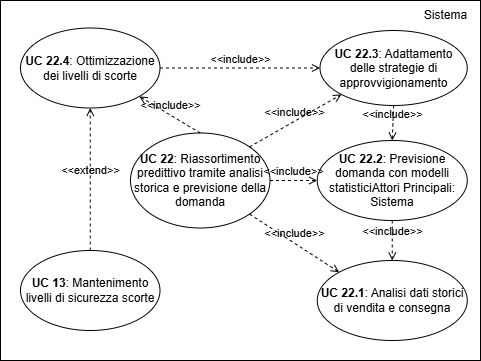

The diagram above was exported from draw.io. Its source (the exported page's mxGraphModel, read from the mxfile embedded in the PNG):
<mxGraphModel dx="1240" dy="540" grid="1" gridSize="10" guides="1" tooltips="1" connect="1" arrows="1" fold="1" page="1" pageScale="1" pageWidth="827" pageHeight="1169" math="0" shadow="0">
  <root>
    <mxCell id="0" />
    <mxCell id="1" parent="0" />
    <mxCell id="JbhOw5ztr49Xj75seoQT-1" value="" style="rounded=0;whiteSpace=wrap;html=1;" parent="1" vertex="1">
      <mxGeometry x="110" y="150" width="480" height="360" as="geometry" />
    </mxCell>
    <mxCell id="JbhOw5ztr49Xj75seoQT-2" value="&lt;b&gt;UC 22&lt;/b&gt;: Riassortimento predittivo tramite analisi storica e previsione della domanda" style="ellipse;whiteSpace=wrap;html=1;" parent="1" vertex="1">
      <mxGeometry x="240" y="282.5" width="139.5" height="95" as="geometry" />
    </mxCell>
    <mxCell id="JbhOw5ztr49Xj75seoQT-3" value="Sistema" style="text;html=1;align=center;verticalAlign=middle;resizable=0;points=[];autosize=1;strokeColor=none;fillColor=none;" parent="1" vertex="1">
      <mxGeometry x="520" y="150" width="70" height="30" as="geometry" />
    </mxCell>
    <mxCell id="JbhOw5ztr49Xj75seoQT-4" value="&lt;b&gt;UC 22.1&lt;/b&gt;: Analisi dati storici di vendita e consegna" style="ellipse;whiteSpace=wrap;html=1;" parent="1" vertex="1">
      <mxGeometry x="426.75" y="410" width="150" height="80" as="geometry" />
    </mxCell>
    <mxCell id="JbhOw5ztr49Xj75seoQT-5" value="&lt;b&gt;UC 22.3&lt;/b&gt;: Adattamento delle strategie di approvvigionamento" style="ellipse;whiteSpace=wrap;html=1;" parent="1" vertex="1">
      <mxGeometry x="429.5" y="180" width="147.25" height="75" as="geometry" />
    </mxCell>
    <mxCell id="JbhOw5ztr49Xj75seoQT-10" value="&lt;b&gt;UC 22.2&lt;/b&gt;: Previsione domanda con modelli statisticiAttori Principali: Sistema" style="ellipse;whiteSpace=wrap;html=1;" parent="1" vertex="1">
      <mxGeometry x="426.75" y="290" width="150" height="80" as="geometry" />
    </mxCell>
    <mxCell id="JbhOw5ztr49Xj75seoQT-14" value="&lt;b&gt;UC 22.4&lt;/b&gt;: Ottimizzazione dei livelli di scorte" style="ellipse;whiteSpace=wrap;html=1;" parent="1" vertex="1">
      <mxGeometry x="130" y="177.5" width="139.5" height="80" as="geometry" />
    </mxCell>
    <mxCell id="JbhOw5ztr49Xj75seoQT-21" value="&amp;lt;&amp;lt;include&amp;gt;&amp;gt;" style="html=1;verticalAlign=bottom;labelBackgroundColor=none;endArrow=open;endFill=0;dashed=1;rounded=0;exitX=0.5;exitY=1;exitDx=0;exitDy=0;entryX=0.5;entryY=0;entryDx=0;entryDy=0;" parent="1" source="JbhOw5ztr49Xj75seoQT-10" target="JbhOw5ztr49Xj75seoQT-4" edge="1">
      <mxGeometry width="160" relative="1" as="geometry">
        <mxPoint x="330" y="380" as="sourcePoint" />
        <mxPoint x="490" y="380" as="targetPoint" />
      </mxGeometry>
    </mxCell>
    <mxCell id="JbhOw5ztr49Xj75seoQT-23" value="&amp;lt;&amp;lt;include&amp;gt;&amp;gt;" style="html=1;verticalAlign=bottom;labelBackgroundColor=none;endArrow=open;endFill=0;dashed=1;rounded=0;exitX=0.5;exitY=1;exitDx=0;exitDy=0;entryX=0.5;entryY=0;entryDx=0;entryDy=0;" parent="1" source="JbhOw5ztr49Xj75seoQT-5" target="JbhOw5ztr49Xj75seoQT-10" edge="1">
      <mxGeometry width="160" relative="1" as="geometry">
        <mxPoint x="330" y="380" as="sourcePoint" />
        <mxPoint x="490" y="380" as="targetPoint" />
      </mxGeometry>
    </mxCell>
    <mxCell id="JbhOw5ztr49Xj75seoQT-24" value="&amp;lt;&amp;lt;include&amp;gt;&amp;gt;" style="html=1;verticalAlign=bottom;labelBackgroundColor=none;endArrow=open;endFill=0;dashed=1;rounded=0;exitX=1;exitY=0.5;exitDx=0;exitDy=0;entryX=0;entryY=0.5;entryDx=0;entryDy=0;" parent="1" source="JbhOw5ztr49Xj75seoQT-14" target="JbhOw5ztr49Xj75seoQT-5" edge="1">
      <mxGeometry width="160" relative="1" as="geometry">
        <mxPoint x="330" y="380" as="sourcePoint" />
        <mxPoint x="490" y="380" as="targetPoint" />
      </mxGeometry>
    </mxCell>
    <mxCell id="JbhOw5ztr49Xj75seoQT-25" value="&amp;lt;&amp;lt;include&amp;gt;&amp;gt;" style="html=1;verticalAlign=bottom;labelBackgroundColor=none;endArrow=open;endFill=0;dashed=1;rounded=0;entryX=1;entryY=1;entryDx=0;entryDy=0;exitX=0.5;exitY=0;exitDx=0;exitDy=0;" parent="1" source="JbhOw5ztr49Xj75seoQT-2" target="JbhOw5ztr49Xj75seoQT-14" edge="1">
      <mxGeometry x="-0.0105" width="160" relative="1" as="geometry">
        <mxPoint x="360" y="230" as="sourcePoint" />
        <mxPoint x="520" y="230" as="targetPoint" />
        <mxPoint as="offset" />
      </mxGeometry>
    </mxCell>
    <mxCell id="JbhOw5ztr49Xj75seoQT-26" value="&amp;lt;&amp;lt;include&amp;gt;&amp;gt;" style="html=1;verticalAlign=bottom;labelBackgroundColor=none;endArrow=open;endFill=0;dashed=1;rounded=0;entryX=0;entryY=1;entryDx=0;entryDy=0;exitX=1;exitY=0;exitDx=0;exitDy=0;" parent="1" source="JbhOw5ztr49Xj75seoQT-2" target="JbhOw5ztr49Xj75seoQT-5" edge="1">
      <mxGeometry x="-0.0105" width="160" relative="1" as="geometry">
        <mxPoint x="310" y="316" as="sourcePoint" />
        <mxPoint x="260" y="270" as="targetPoint" />
        <mxPoint as="offset" />
      </mxGeometry>
    </mxCell>
    <mxCell id="JbhOw5ztr49Xj75seoQT-27" value="&amp;lt;&amp;lt;include&amp;gt;&amp;gt;" style="html=1;verticalAlign=bottom;labelBackgroundColor=none;endArrow=open;endFill=0;dashed=1;rounded=0;entryX=0;entryY=0.5;entryDx=0;entryDy=0;exitX=1;exitY=0.5;exitDx=0;exitDy=0;" parent="1" source="JbhOw5ztr49Xj75seoQT-2" target="JbhOw5ztr49Xj75seoQT-10" edge="1">
      <mxGeometry x="-0.0105" width="160" relative="1" as="geometry">
        <mxPoint x="410" y="330" as="sourcePoint" />
        <mxPoint x="512" y="270" as="targetPoint" />
        <mxPoint as="offset" />
      </mxGeometry>
    </mxCell>
    <mxCell id="JbhOw5ztr49Xj75seoQT-28" value="&amp;lt;&amp;lt;include&amp;gt;&amp;gt;" style="html=1;verticalAlign=bottom;labelBackgroundColor=none;endArrow=open;endFill=0;dashed=1;rounded=0;entryX=0;entryY=0;entryDx=0;entryDy=0;exitX=1;exitY=1;exitDx=0;exitDy=0;" parent="1" source="JbhOw5ztr49Xj75seoQT-2" target="JbhOw5ztr49Xj75seoQT-4" edge="1">
      <mxGeometry x="-0.0105" width="160" relative="1" as="geometry">
        <mxPoint x="420" y="340" as="sourcePoint" />
        <mxPoint x="477" y="340" as="targetPoint" />
        <mxPoint as="offset" />
      </mxGeometry>
    </mxCell>
    <mxCell id="JbhOw5ztr49Xj75seoQT-29" value="&lt;b&gt;UC 13&lt;/b&gt;: Mantenimento livelli di sicurezza scorte" style="ellipse;whiteSpace=wrap;html=1;" parent="1" vertex="1">
      <mxGeometry x="130" y="400" width="139.5" height="80" as="geometry" />
    </mxCell>
    <mxCell id="JbhOw5ztr49Xj75seoQT-30" value="&amp;lt;&amp;lt;extend&amp;gt;&amp;gt;" style="html=1;verticalAlign=bottom;labelBackgroundColor=none;endArrow=open;endFill=0;dashed=1;rounded=0;exitX=0.5;exitY=0;exitDx=0;exitDy=0;entryX=0.5;entryY=1;entryDx=0;entryDy=0;" parent="1" source="JbhOw5ztr49Xj75seoQT-29" target="JbhOw5ztr49Xj75seoQT-14" edge="1">
      <mxGeometry width="160" relative="1" as="geometry">
        <mxPoint x="330" y="380" as="sourcePoint" />
        <mxPoint x="490" y="380" as="targetPoint" />
      </mxGeometry>
    </mxCell>
  </root>
</mxGraphModel>